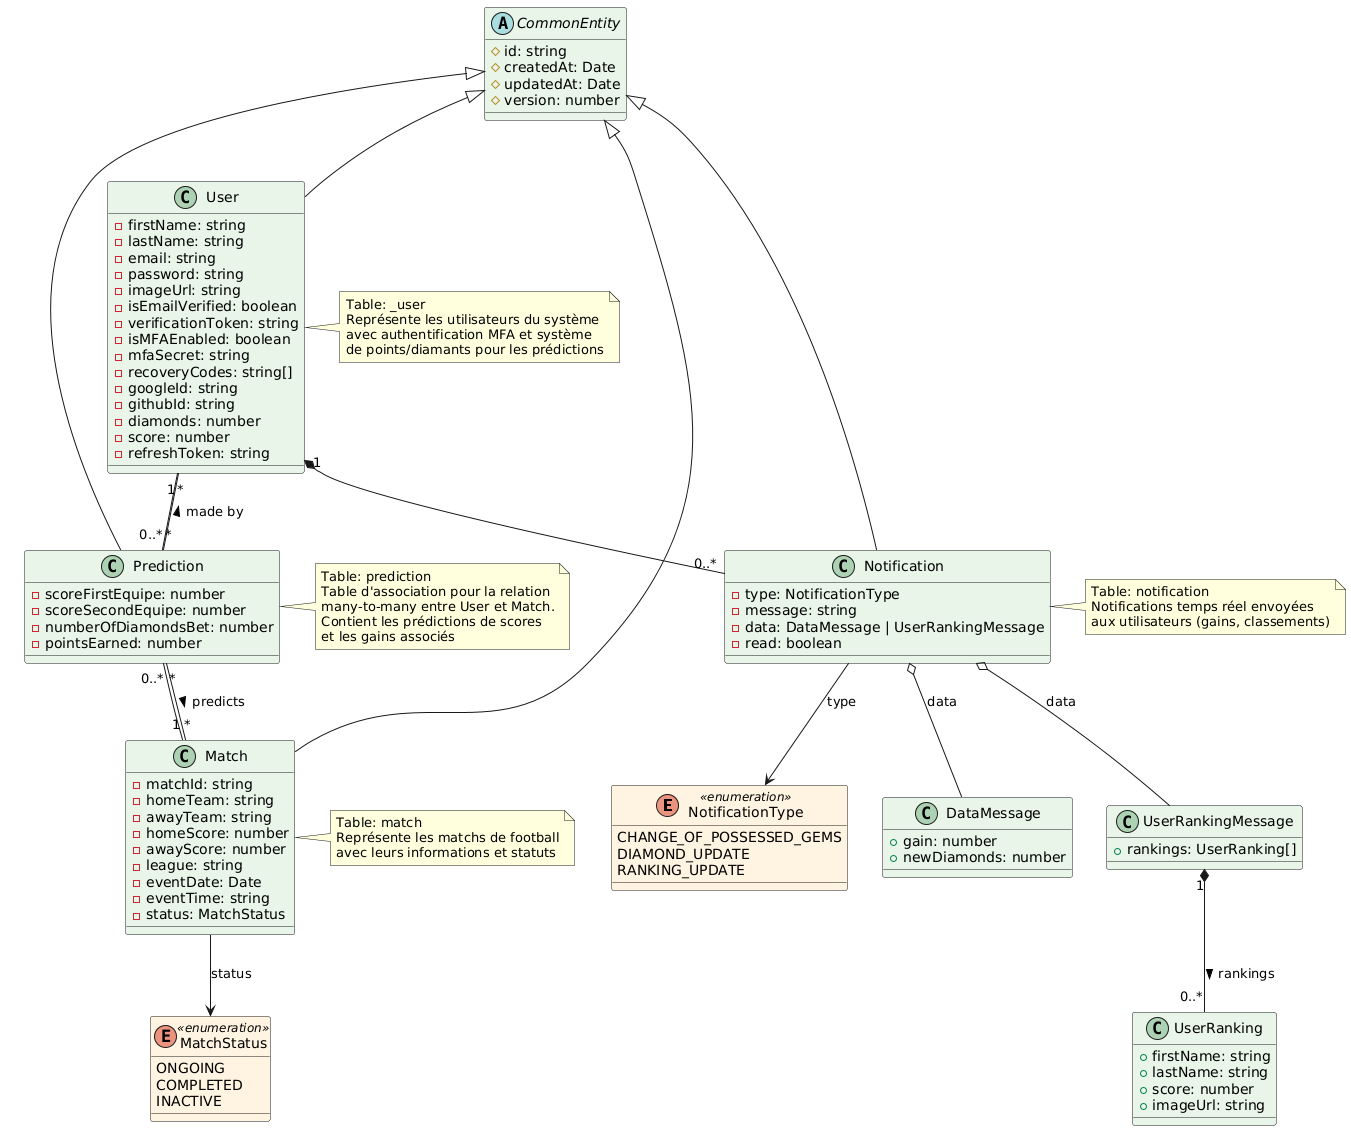

The diagram above was rendered by PlantUML. Its source (embedded in the PNG):
@startuml
!define ENTITY_COLOR #E8F5E9
!define ENUM_COLOR #FFF3E0

' ========== Enums ==========
enum NotificationType <<enumeration>> ENUM_COLOR {
  CHANGE_OF_POSSESSED_GEMS
  DIAMOND_UPDATE
  RANKING_UPDATE
}

enum MatchStatus <<enumeration>> ENUM_COLOR {
  ONGOING
  COMPLETED
  INACTIVE
}

' ========== Base Entity ==========
abstract class CommonEntity ENTITY_COLOR {
  # id: string
  # createdAt: Date
  # updatedAt: Date
  # version: number
}

' ========== Entities ==========
class User ENTITY_COLOR {
  - firstName: string
  - lastName: string
  - email: string
  - password: string
  - imageUrl: string
  - isEmailVerified: boolean
  - verificationToken: string
  - isMFAEnabled: boolean
  - mfaSecret: string
  - recoveryCodes: string[]
  - googleId: string
  - githubId: string
  - diamonds: number
  - score: number
  - refreshToken: string
}

class Match ENTITY_COLOR {
  - matchId: string
  - homeTeam: string
  - awayTeam: string
  - homeScore: number
  - awayScore: number
  - league: string
  - eventDate: Date
  - eventTime: string
  - status: MatchStatus
}

class Prediction ENTITY_COLOR {
  - scoreFirstEquipe: number
  - scoreSecondEquipe: number
  - numberOfDiamondsBet: number
  - pointsEarned: number
}

class Notification ENTITY_COLOR {
  - type: NotificationType
  - message: string
  - data: DataMessage | UserRankingMessage
  - read: boolean
}

class DataMessage ENTITY_COLOR {
  + gain: number
  + newDiamonds: number
}

class UserRankingMessage ENTITY_COLOR {
  + rankings: UserRanking[]
}

class UserRanking ENTITY_COLOR {
  + firstName: string
  + lastName: string
  + score: number
  + imageUrl: string
}

' ========== Relationships ==========

' Inheritance
CommonEntity <|-- User
CommonEntity <|-- Match
CommonEntity <|-- Prediction
CommonEntity <|-- Notification

' Many-to-Many: User <-> Match through Prediction
User "1" -- "0..*" Prediction
Match "1" -- "0..*" Prediction
Prediction "*" -- "*" Match : predicts >
Prediction "*" -- "*" User : made by >

' One-to-Many: User -> Notification
User "1" *-- "0..*" Notification

' Enums
Match --> MatchStatus : status
Notification --> NotificationType : type

' Composition
Notification o-- DataMessage : data
Notification o-- UserRankingMessage : data
UserRankingMessage "1" *-- "0..*" UserRanking : rankings >

' Notes
note right of User
  Table: _user
  Représente les utilisateurs du système
  avec authentification MFA et système
  de points/diamants pour les prédictions
end note

note right of Match
  Table: match
  Représente les matchs de football
  avec leurs informations et statuts
end note

note right of Prediction
  Table: prediction
  Table d'association pour la relation
  many-to-many entre User et Match.
  Contient les prédictions de scores
  et les gains associés
end note

note right of Notification
  Table: notification
  Notifications temps réel envoyées
  aux utilisateurs (gains, classements)
end note
@enduml